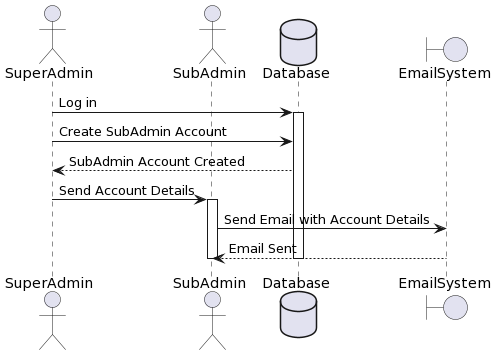

The diagram above was rendered by PlantUML. Its source (embedded in the PNG):
@startuml
actor SuperAdmin
actor SubAdmin
database Database
boundary EmailSystem

SuperAdmin -> Database: Log in
activate Database

SuperAdmin -> Database: Create SubAdmin Account
Database --> SuperAdmin: SubAdmin Account Created

SuperAdmin -> SubAdmin: Send Account Details
activate SubAdmin

SubAdmin -> EmailSystem: Send Email with Account Details
EmailSystem --> SubAdmin: Email Sent

deactivate SubAdmin
deactivate Database
@enduml